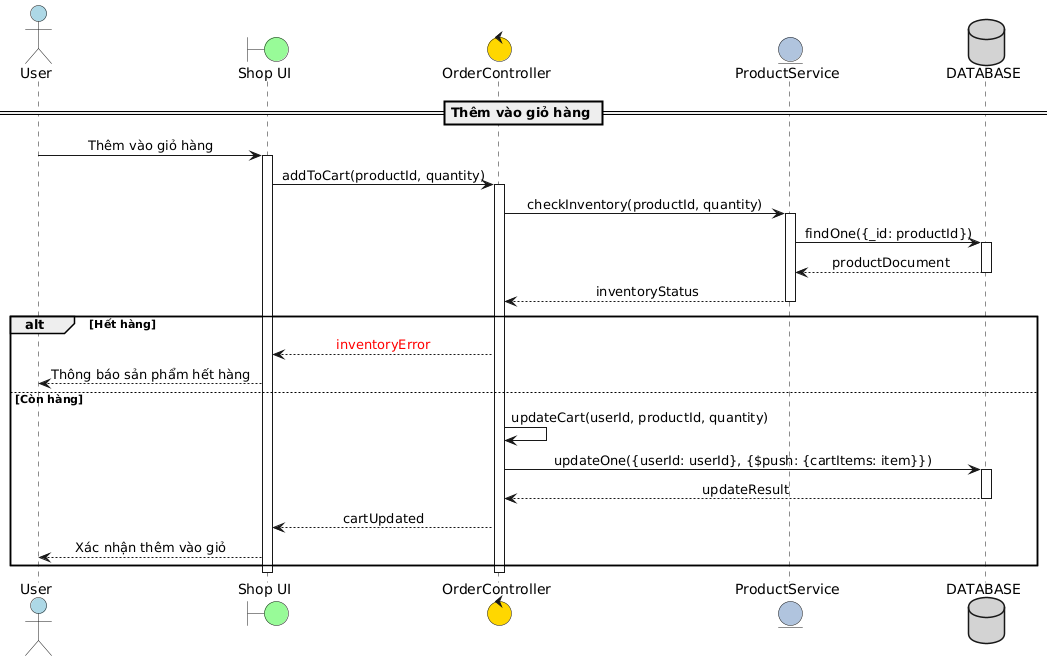

The diagram above was rendered by PlantUML. Its source (embedded in the PNG):
@startuml
skinparam sequenceMessageAlign center
skinparam responseMessageBelowArrow true
skinparam backgroundColor #FFFFFF
skinparam transparentBackground false

actor "User" as User #lightblue
boundary "Shop UI" as UI #palegreen
control "OrderController" as OC #gold
entity "ProductService" as PS #lightsteelblue
database "DATABASE" as DB #lightgray

== Thêm vào giỏ hàng ==
User -> UI : Thêm vào giỏ hàng
activate UI
UI -> OC : addToCart(productId, quantity)
activate OC
OC -> PS : checkInventory(productId, quantity)
activate PS
PS -> DB : findOne({_id: productId})
activate DB
DB --> PS : productDocument
deactivate DB
PS --> OC : inventoryStatus
deactivate PS

alt Hết hàng
    OC --> UI : <color:red>inventoryError</color>
    UI --> User : Thông báo sản phẩm hết hàng
else Còn hàng
    OC -> OC : updateCart(userId, productId, quantity)
    OC -> DB : updateOne({userId: userId}, {$push: {cartItems: item}})
    activate DB
    DB --> OC : updateResult
    deactivate DB
    OC --> UI : cartUpdated
    UI --> User : Xác nhận thêm vào giỏ
end
deactivate OC
deactivate UI
@enduml